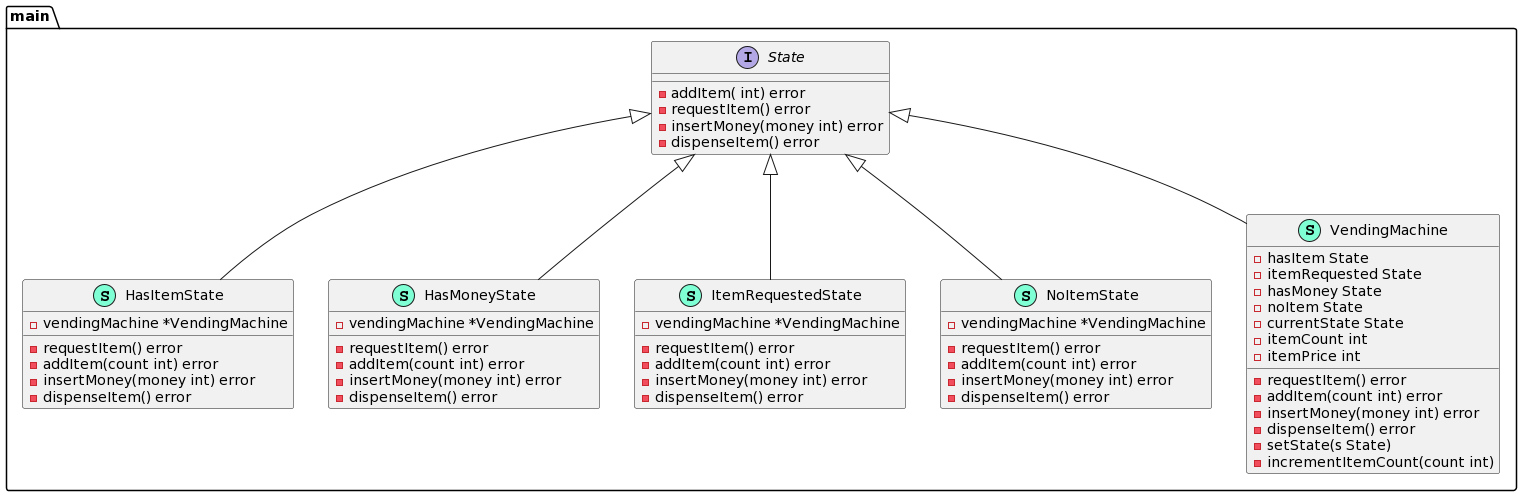

The diagram above was rendered by PlantUML. Its source (embedded in the PNG):
@startuml
namespace main {
    class HasItemState << (S,Aquamarine) >> {
        - vendingMachine *VendingMachine

        - requestItem() error
        - addItem(count int) error
        - insertMoney(money int) error
        - dispenseItem() error

    }
    class HasMoneyState << (S,Aquamarine) >> {
        - vendingMachine *VendingMachine

        - requestItem() error
        - addItem(count int) error
        - insertMoney(money int) error
        - dispenseItem() error

    }
    class ItemRequestedState << (S,Aquamarine) >> {
        - vendingMachine *VendingMachine

        - requestItem() error
        - addItem(count int) error
        - insertMoney(money int) error
        - dispenseItem() error

    }
    class NoItemState << (S,Aquamarine) >> {
        - vendingMachine *VendingMachine

        - requestItem() error
        - addItem(count int) error
        - insertMoney(money int) error
        - dispenseItem() error

    }
    interface State  {
        - addItem( int) error
        - requestItem() error
        - insertMoney(money int) error
        - dispenseItem() error

    }
    class VendingMachine << (S,Aquamarine) >> {
        - hasItem State
        - itemRequested State
        - hasMoney State
        - noItem State
        - currentState State
        - itemCount int
        - itemPrice int

        - requestItem() error
        - addItem(count int) error
        - insertMoney(money int) error
        - dispenseItem() error
        - setState(s State) 
        - incrementItemCount(count int) 

    }
}

"main.State" <|-- "main.HasItemState"
"main.State" <|-- "main.HasMoneyState"
"main.State" <|-- "main.ItemRequestedState"
"main.State" <|-- "main.NoItemState"
"main.State" <|-- "main.VendingMachine"
@enduml